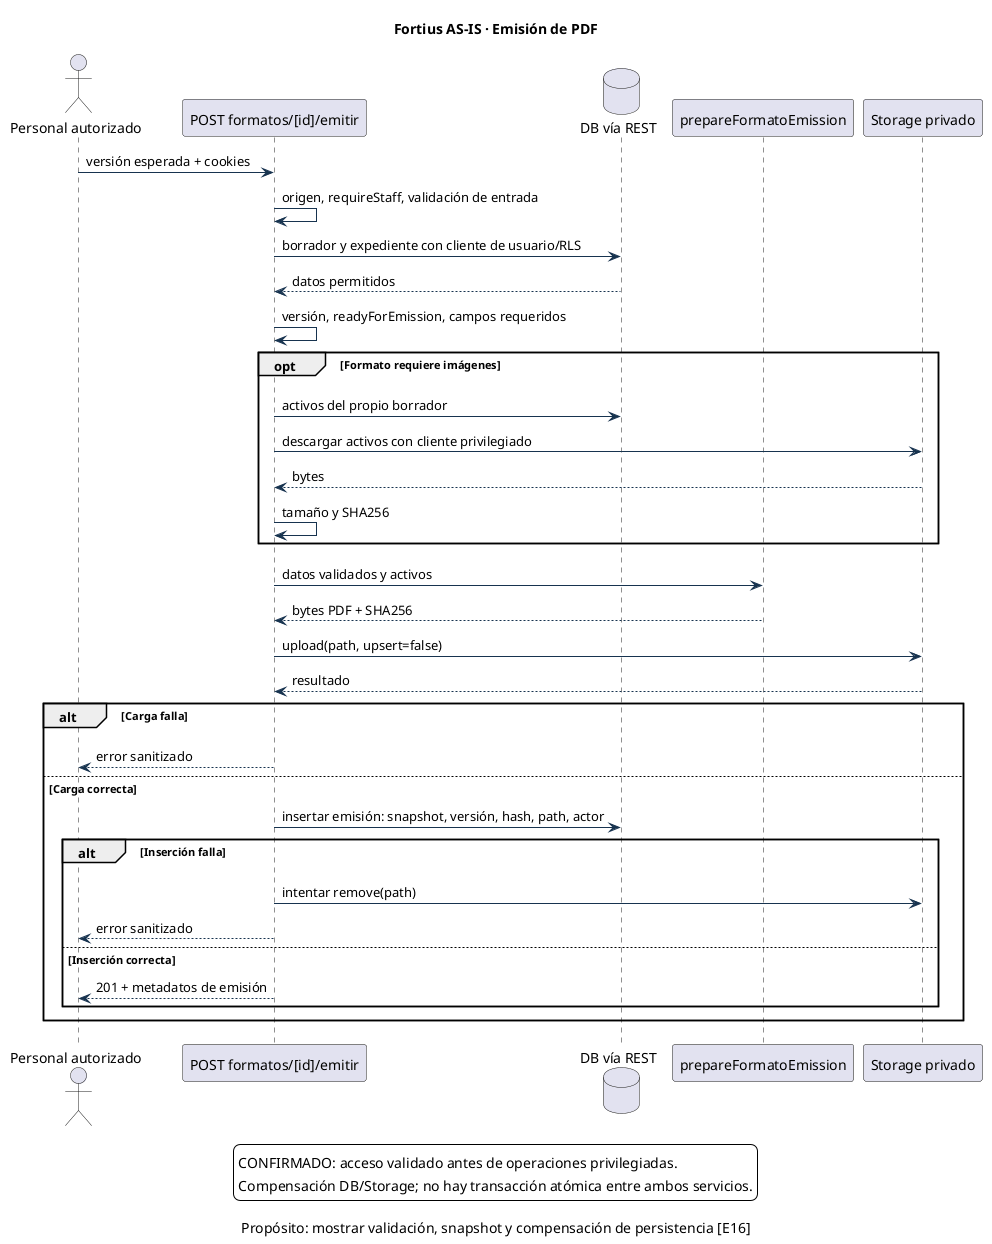

The diagram above was rendered by PlantUML. Its source (embedded in the PNG):
@startuml
title Fortius AS-IS · Emisión de PDF
caption Propósito: mostrar validación, snapshot y compensación de persistencia [E16]
skinparam shadowing false
skinparam defaultFontName SansSerif
skinparam ArrowColor #17334F
skinparam BackgroundColor #FFFFFF
actor "Personal autorizado" as person
participant "POST formatos/[id]/emitir" as route
database "DB vía REST" as db
participant "prepareFormatoEmission" as pdf
participant "Storage privado" as store
person -> route : versión esperada + cookies
route -> route : origen, requireStaff, validación de entrada
route -> db : borrador y expediente con cliente de usuario/RLS
db --> route : datos permitidos
route -> route : versión, readyForEmission, campos requeridos
opt Formato requiere imágenes
 route -> db : activos del propio borrador
 route -> store : descargar activos con cliente privilegiado
 store --> route : bytes
 route -> route : tamaño y SHA256
end
route -> pdf : datos validados y activos
pdf --> route : bytes PDF + SHA256
route -> store : upload(path, upsert=false)
store --> route : resultado
alt Carga falla
 route --> person : error sanitizado
else Carga correcta
 route -> db : insertar emisión: snapshot, versión, hash, path, actor
 alt Inserción falla
  route -> store : intentar remove(path)
  route --> person : error sanitizado
 else Inserción correcta
  route --> person : 201 + metadatos de emisión
 end
end
legend bottom
CONFIRMADO: acceso validado antes de operaciones privilegiadas.
Compensación DB/Storage; no hay transacción atómica entre ambos servicios.
endlegend
@enduml